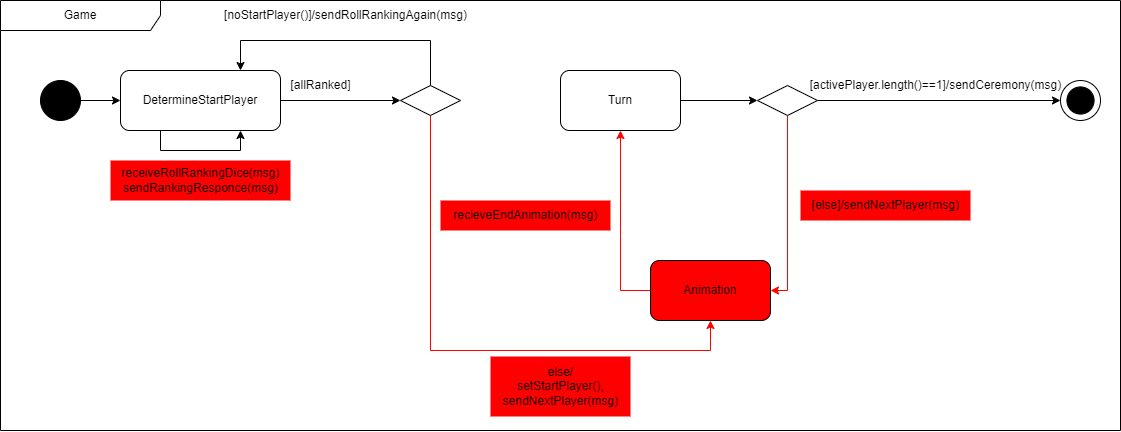

The diagram above was exported from draw.io. Its source (the exported page's mxGraphModel, read from the mxfile embedded in the PNG):
<mxGraphModel dx="1191" dy="3575" grid="1" gridSize="10" guides="1" tooltips="1" connect="1" arrows="1" fold="1" page="1" pageScale="1" pageWidth="827" pageHeight="1169" math="0" shadow="0">
  <root>
    <mxCell id="0" />
    <mxCell id="1" parent="0" />
    <mxCell id="k95PY2nWM5OPC5JO4XKW-1" value="Game" style="shape=umlFrame;whiteSpace=wrap;html=1;pointerEvents=0;recursiveResize=0;container=1;collapsible=0;width=160;" parent="1" vertex="1">
      <mxGeometry y="-1000" width="1120" height="430" as="geometry" />
    </mxCell>
    <mxCell id="eliZ8mFGoB--I9PrsZmX-19" style="edgeStyle=orthogonalEdgeStyle;rounded=0;orthogonalLoop=1;jettySize=auto;html=1;exitX=1;exitY=0.5;exitDx=0;exitDy=0;entryX=0;entryY=0.5;entryDx=0;entryDy=0;" parent="k95PY2nWM5OPC5JO4XKW-1" source="eliZ8mFGoB--I9PrsZmX-1" target="eliZ8mFGoB--I9PrsZmX-6" edge="1">
      <mxGeometry relative="1" as="geometry" />
    </mxCell>
    <mxCell id="eliZ8mFGoB--I9PrsZmX-1" value="" style="ellipse;whiteSpace=wrap;html=1;aspect=fixed;fillColor=#000000;" parent="k95PY2nWM5OPC5JO4XKW-1" vertex="1">
      <mxGeometry x="40" y="80" width="40" height="40" as="geometry" />
    </mxCell>
    <mxCell id="eliZ8mFGoB--I9PrsZmX-2" value="" style="group" parent="k95PY2nWM5OPC5JO4XKW-1" vertex="1" connectable="0">
      <mxGeometry x="1060" y="80" width="40" height="40" as="geometry" />
    </mxCell>
    <mxCell id="eliZ8mFGoB--I9PrsZmX-3" value="" style="ellipse;whiteSpace=wrap;html=1;aspect=fixed;" parent="eliZ8mFGoB--I9PrsZmX-2" vertex="1">
      <mxGeometry width="40" height="40" as="geometry" />
    </mxCell>
    <mxCell id="eliZ8mFGoB--I9PrsZmX-4" value="" style="ellipse;whiteSpace=wrap;html=1;aspect=fixed;fillColor=#000000;" parent="eliZ8mFGoB--I9PrsZmX-2" vertex="1">
      <mxGeometry x="6.409999999999968" y="6.4099999999998545" width="27.18" height="27.18" as="geometry" />
    </mxCell>
    <mxCell id="eliZ8mFGoB--I9PrsZmX-10" style="edgeStyle=orthogonalEdgeStyle;rounded=0;orthogonalLoop=1;jettySize=auto;html=1;entryX=0;entryY=0.5;entryDx=0;entryDy=0;" parent="k95PY2nWM5OPC5JO4XKW-1" source="eliZ8mFGoB--I9PrsZmX-5" target="eliZ8mFGoB--I9PrsZmX-3" edge="1">
      <mxGeometry relative="1" as="geometry" />
    </mxCell>
    <mxCell id="eliZ8mFGoB--I9PrsZmX-5" value="" style="rhombus;whiteSpace=wrap;html=1;" parent="k95PY2nWM5OPC5JO4XKW-1" vertex="1">
      <mxGeometry x="757" y="85" width="60" height="30" as="geometry" />
    </mxCell>
    <mxCell id="7XCZTxrc9T-j_pWy2e7I-2" style="edgeStyle=orthogonalEdgeStyle;rounded=0;orthogonalLoop=1;jettySize=auto;html=1;exitX=1;exitY=0.5;exitDx=0;exitDy=0;entryX=0;entryY=0.5;entryDx=0;entryDy=0;" parent="k95PY2nWM5OPC5JO4XKW-1" source="eliZ8mFGoB--I9PrsZmX-6" target="7XCZTxrc9T-j_pWy2e7I-1" edge="1">
      <mxGeometry relative="1" as="geometry" />
    </mxCell>
    <mxCell id="eliZ8mFGoB--I9PrsZmX-6" value="DetermineStartPlayer" style="rounded=1;whiteSpace=wrap;html=1;" parent="k95PY2nWM5OPC5JO4XKW-1" vertex="1">
      <mxGeometry x="120" y="70" width="160" height="60" as="geometry" />
    </mxCell>
    <mxCell id="eliZ8mFGoB--I9PrsZmX-11" value="[activePlayer.length()==1]/sendCeremony(msg)" style="text;html=1;align=center;verticalAlign=middle;resizable=0;points=[];autosize=1;strokeColor=none;fillColor=none;" parent="k95PY2nWM5OPC5JO4XKW-1" vertex="1">
      <mxGeometry x="800" y="70" width="270" height="30" as="geometry" />
    </mxCell>
    <mxCell id="eliZ8mFGoB--I9PrsZmX-14" style="edgeStyle=orthogonalEdgeStyle;rounded=0;orthogonalLoop=1;jettySize=auto;html=1;entryX=0;entryY=0.5;entryDx=0;entryDy=0;exitX=1;exitY=0.5;exitDx=0;exitDy=0;" parent="k95PY2nWM5OPC5JO4XKW-1" source="eliZ8mFGoB--I9PrsZmX-22" target="eliZ8mFGoB--I9PrsZmX-5" edge="1">
      <mxGeometry relative="1" as="geometry">
        <mxPoint x="700" y="95" as="sourcePoint" />
      </mxGeometry>
    </mxCell>
    <mxCell id="eliZ8mFGoB--I9PrsZmX-21" value="[else]/sendNextPlayer(msg)" style="text;html=1;align=center;verticalAlign=middle;resizable=0;points=[];autosize=1;strokeColor=none;fillColor=#FF0000;" parent="k95PY2nWM5OPC5JO4XKW-1" vertex="1">
      <mxGeometry x="800" y="190" width="170" height="30" as="geometry" />
    </mxCell>
    <mxCell id="eliZ8mFGoB--I9PrsZmX-22" value="Turn" style="rounded=1;whiteSpace=wrap;html=1;" parent="k95PY2nWM5OPC5JO4XKW-1" vertex="1">
      <mxGeometry x="560" y="70" width="120" height="60" as="geometry" />
    </mxCell>
    <mxCell id="7XCZTxrc9T-j_pWy2e7I-3" style="edgeStyle=orthogonalEdgeStyle;rounded=0;orthogonalLoop=1;jettySize=auto;html=1;exitX=0.5;exitY=1;exitDx=0;exitDy=0;entryX=0.5;entryY=1;entryDx=0;entryDy=0;strokeColor=#FF0000;" parent="k95PY2nWM5OPC5JO4XKW-1" source="7XCZTxrc9T-j_pWy2e7I-1" target="pBTmgs0CqJIYml6FaM92-3" edge="1">
      <mxGeometry relative="1" as="geometry">
        <Array as="points">
          <mxPoint x="430" y="350" />
          <mxPoint x="710" y="350" />
        </Array>
      </mxGeometry>
    </mxCell>
    <mxCell id="7XCZTxrc9T-j_pWy2e7I-6" style="edgeStyle=orthogonalEdgeStyle;rounded=0;orthogonalLoop=1;jettySize=auto;html=1;exitX=0.5;exitY=0;exitDx=0;exitDy=0;entryX=0.75;entryY=0;entryDx=0;entryDy=0;" parent="k95PY2nWM5OPC5JO4XKW-1" source="7XCZTxrc9T-j_pWy2e7I-1" target="eliZ8mFGoB--I9PrsZmX-6" edge="1">
      <mxGeometry relative="1" as="geometry">
        <Array as="points">
          <mxPoint x="430" y="40" />
          <mxPoint x="240" y="40" />
        </Array>
      </mxGeometry>
    </mxCell>
    <mxCell id="7XCZTxrc9T-j_pWy2e7I-1" value="" style="rhombus;whiteSpace=wrap;html=1;" parent="k95PY2nWM5OPC5JO4XKW-1" vertex="1">
      <mxGeometry x="400" y="85" width="60" height="30" as="geometry" />
    </mxCell>
    <mxCell id="7XCZTxrc9T-j_pWy2e7I-4" style="edgeStyle=orthogonalEdgeStyle;rounded=0;orthogonalLoop=1;jettySize=auto;html=1;exitX=0.25;exitY=1;exitDx=0;exitDy=0;entryX=0.75;entryY=1;entryDx=0;entryDy=0;" parent="k95PY2nWM5OPC5JO4XKW-1" source="eliZ8mFGoB--I9PrsZmX-6" target="eliZ8mFGoB--I9PrsZmX-6" edge="1">
      <mxGeometry relative="1" as="geometry" />
    </mxCell>
    <mxCell id="7XCZTxrc9T-j_pWy2e7I-5" value="receiveRollRankingDice(msg)&lt;div&gt;sendRankingResponce(msg)&lt;/div&gt;" style="text;html=1;align=center;verticalAlign=middle;resizable=0;points=[];autosize=1;strokeColor=none;fillColor=#FF0000;" parent="k95PY2nWM5OPC5JO4XKW-1" vertex="1">
      <mxGeometry x="110" y="160" width="180" height="40" as="geometry" />
    </mxCell>
    <mxCell id="7XCZTxrc9T-j_pWy2e7I-7" value="else/&lt;div&gt;setStartPlayer(),&lt;/div&gt;&lt;div&gt;sendNextPlayer(msg)&lt;/div&gt;" style="text;html=1;align=center;verticalAlign=middle;resizable=0;points=[];autosize=1;strokeColor=none;fillColor=#FF0000;" parent="k95PY2nWM5OPC5JO4XKW-1" vertex="1">
      <mxGeometry x="490" y="356" width="140" height="60" as="geometry" />
    </mxCell>
    <mxCell id="7XCZTxrc9T-j_pWy2e7I-8" value="[noStartPlayer()]/sendRollRankingAgain(msg)" style="text;html=1;align=center;verticalAlign=middle;resizable=0;points=[];autosize=1;strokeColor=none;fillColor=none;" parent="k95PY2nWM5OPC5JO4XKW-1" vertex="1">
      <mxGeometry x="210" width="270" height="30" as="geometry" />
    </mxCell>
    <mxCell id="7XCZTxrc9T-j_pWy2e7I-9" value="[allRanked]" style="text;html=1;align=center;verticalAlign=middle;resizable=0;points=[];autosize=1;strokeColor=none;fillColor=none;" parent="k95PY2nWM5OPC5JO4XKW-1" vertex="1">
      <mxGeometry x="280" y="70" width="80" height="30" as="geometry" />
    </mxCell>
    <mxCell id="pBTmgs0CqJIYml6FaM92-4" style="edgeStyle=orthogonalEdgeStyle;rounded=0;orthogonalLoop=1;jettySize=auto;html=1;exitX=0;exitY=0.5;exitDx=0;exitDy=0;entryX=0.5;entryY=1;entryDx=0;entryDy=0;strokeColor=#FF0000;" parent="k95PY2nWM5OPC5JO4XKW-1" source="pBTmgs0CqJIYml6FaM92-3" target="eliZ8mFGoB--I9PrsZmX-22" edge="1">
      <mxGeometry relative="1" as="geometry" />
    </mxCell>
    <mxCell id="pBTmgs0CqJIYml6FaM92-3" value="Animation" style="rounded=1;whiteSpace=wrap;html=1;fillColor=#FF0000;" parent="k95PY2nWM5OPC5JO4XKW-1" vertex="1">
      <mxGeometry x="650" y="260" width="120" height="60" as="geometry" />
    </mxCell>
    <mxCell id="eliZ8mFGoB--I9PrsZmX-23" style="edgeStyle=orthogonalEdgeStyle;rounded=0;orthogonalLoop=1;jettySize=auto;html=1;exitX=0.5;exitY=1;exitDx=0;exitDy=0;entryX=1;entryY=0.5;entryDx=0;entryDy=0;strokeColor=#FF0000;" parent="k95PY2nWM5OPC5JO4XKW-1" source="eliZ8mFGoB--I9PrsZmX-5" target="pBTmgs0CqJIYml6FaM92-3" edge="1">
      <mxGeometry relative="1" as="geometry">
        <Array as="points">
          <mxPoint x="787" y="290" />
        </Array>
      </mxGeometry>
    </mxCell>
    <mxCell id="pBTmgs0CqJIYml6FaM92-5" value="recieveEndAnimation(msg)" style="text;html=1;align=center;verticalAlign=middle;resizable=0;points=[];autosize=1;strokeColor=none;fillColor=#FF0000;" parent="k95PY2nWM5OPC5JO4XKW-1" vertex="1">
      <mxGeometry x="440" y="200" width="170" height="30" as="geometry" />
    </mxCell>
  </root>
</mxGraphModel>